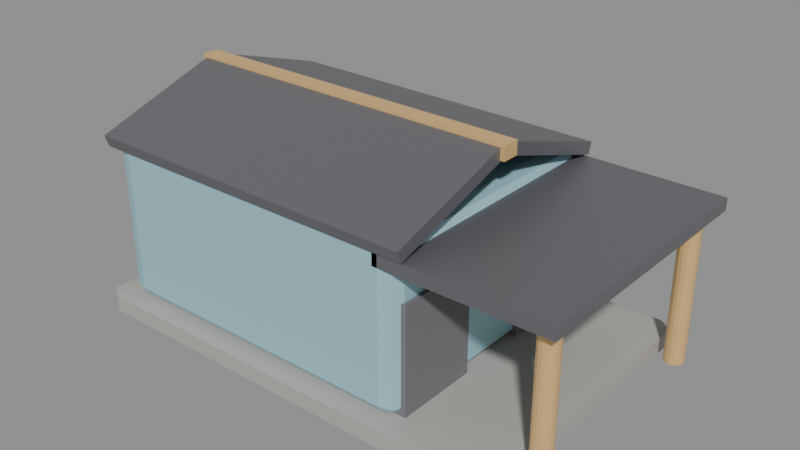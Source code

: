 # Source: terminal-depot.blend  (saved by Blender 5.2.44; exported with 4.5.12 LTS)
import bpy
from mathutils import Matrix  # noqa: F401  (used for matrix-valued properties, if any)

bpy.ops.wm.read_factory_settings(use_empty=True)
scene = bpy.context.scene
scene.name = 'Scene'

# ---- materials (node trees are filled in below, after node groups)
mat_depotfloor = bpy.data.materials.new('DepotFloor')
mat_depotshell = bpy.data.materials.new('DepotShell')
mat_depotroof = bpy.data.materials.new('DepotRoof')
mat_depottrim = bpy.data.materials.new('DepotTrim')
mat_depotbay = bpy.data.materials.new('DepotBay')

# ---- material node trees
mat_depotfloor.use_nodes = True; mat_depotfloor.node_tree.nodes.clear()
_N = mat_depotfloor.node_tree.nodes; _L = mat_depotfloor.node_tree.links
n0 = _N.new('ShaderNodeBsdfPrincipled'); n0.name = 'Principled BSDF'; n0.location = (-200, 100)
n0.inputs[0].default_value = (0.427, 0.416, 0.388, 1.0)
n0.inputs[2].default_value = 0.9
n0.inputs[10].default_value = 0.005
n1 = _N.new('ShaderNodeOutputMaterial'); n1.name = 'Material Output'; n1.location = (200, 100)
_L.new(n0.outputs[0], n1.inputs[0])
n1.is_active_output = True
mat_depotshell.use_nodes = True; mat_depotshell.node_tree.nodes.clear()
_N = mat_depotshell.node_tree.nodes; _L = mat_depotshell.node_tree.links
n0 = _N.new('ShaderNodeBsdfPrincipled'); n0.name = 'Principled BSDF'; n0.location = (-200, 100)
n0.inputs[0].default_value = (0.373, 0.659, 0.741, 1.0)
n0.inputs[1].default_value = 0.2
n0.inputs[10].default_value = 0.005
n1 = _N.new('ShaderNodeOutputMaterial'); n1.name = 'Material Output'; n1.location = (200, 100)
_L.new(n0.outputs[0], n1.inputs[0])
n1.is_active_output = True
mat_depotroof.use_nodes = True; mat_depotroof.node_tree.nodes.clear()
_N = mat_depotroof.node_tree.nodes; _L = mat_depotroof.node_tree.links
n0 = _N.new('ShaderNodeBsdfPrincipled'); n0.name = 'Principled BSDF'; n0.location = (-200, 100)
n0.inputs[0].default_value = (0.18, 0.18, 0.196, 1.0)
n0.inputs[1].default_value = 0.4
n0.inputs[2].default_value = 0.4
n0.inputs[10].default_value = 0.005
n1 = _N.new('ShaderNodeOutputMaterial'); n1.name = 'Material Output'; n1.location = (200, 100)
_L.new(n0.outputs[0], n1.inputs[0])
n1.is_active_output = True
mat_depottrim.use_nodes = True; mat_depottrim.node_tree.nodes.clear()
_N = mat_depottrim.node_tree.nodes; _L = mat_depottrim.node_tree.links
n0 = _N.new('ShaderNodeBsdfPrincipled'); n0.name = 'Principled BSDF'; n0.location = (-200, 100)
n0.inputs[0].default_value = (0.878, 0.569, 0.239, 1.0)
n0.inputs[1].default_value = 0.3
n0.inputs[2].default_value = 0.4
n0.inputs[10].default_value = 0.005
n1 = _N.new('ShaderNodeOutputMaterial'); n1.name = 'Material Output'; n1.location = (200, 100)
_L.new(n0.outputs[0], n1.inputs[0])
n1.is_active_output = True
mat_depotbay.use_nodes = True; mat_depotbay.node_tree.nodes.clear()
_N = mat_depotbay.node_tree.nodes; _L = mat_depotbay.node_tree.links
n0 = _N.new('ShaderNodeBsdfPrincipled'); n0.name = 'Principled BSDF'; n0.location = (-200, 100)
n0.inputs[0].default_value = (0.18, 0.18, 0.196, 1.0)
n0.inputs[2].default_value = 0.7
n0.inputs[10].default_value = 0.005
n1 = _N.new('ShaderNodeOutputMaterial'); n1.name = 'Material Output'; n1.location = (200, 100)
_L.new(n0.outputs[0], n1.inputs[0])
n1.is_active_output = True

# ---- meshes
me_cube = bpy.data.meshes.new('Cube')
me_cube.from_pydata([(-0.5, -0.5, -0.5), (-0.5, -0.5, 0.5), (-0.5, 0.5, -0.5), (-0.5, 0.5, 0.5), (0.5, -0.5, -0.5), (0.5, -0.5, 0.5), (0.5, 0.5, -0.5), (0.5, 0.5, 0.5)], [], [(0, 1, 3, 2), (2, 3, 7, 6), (6, 7, 5, 4), (4, 5, 1, 0), (2, 6, 4, 0), (7, 3, 1, 5)])
_uv = me_cube.uv_layers.new(name='UVMap')
_uv.uv.foreach_set('vector', [0.375, 0.0, 0.625, 0.0, 0.625, 0.25, 0.375, 0.25, 0.375, 0.25, 0.625, 0.25, 0.625, 0.5, 0.375, 0.5, 0.375, 0.5, 0.625, 0.5, 0.625, 0.75, 0.375, 0.75, 0.375, 0.75, 0.625, 0.75, 0.625, 1.0, 0.375, 1.0, 0.125, 0.5, 0.375, 0.5, 0.375, 0.75, 0.125, 0.75, 0.625, 0.5, 0.875, 0.5, 0.875, 0.75, 0.625, 0.75])
me_cube.materials.append(mat_depotfloor)
me_cube.update()
me_cube_001 = bpy.data.meshes.new('Cube.001')
me_cube_001.from_pydata([(-0.5, -0.5, -0.5), (-0.5, -0.5, 0.5), (-0.5, 0.5, -0.5), (-0.5, 0.5, 0.5), (0.5, -0.5, -0.5), (0.5, -0.5, 0.5), (0.5, 0.5, -0.5), (0.5, 0.5, 0.5)], [], [(0, 1, 3, 2), (2, 3, 7, 6), (6, 7, 5, 4), (4, 5, 1, 0), (2, 6, 4, 0), (7, 3, 1, 5)])
_uv = me_cube_001.uv_layers.new(name='UVMap')
_uv.uv.foreach_set('vector', [0.375, 0.0, 0.625, 0.0, 0.625, 0.25, 0.375, 0.25, 0.375, 0.25, 0.625, 0.25, 0.625, 0.5, 0.375, 0.5, 0.375, 0.5, 0.625, 0.5, 0.625, 0.75, 0.375, 0.75, 0.375, 0.75, 0.625, 0.75, 0.625, 1.0, 0.375, 1.0, 0.125, 0.5, 0.375, 0.5, 0.375, 0.75, 0.125, 0.75, 0.625, 0.5, 0.875, 0.5, 0.875, 0.75, 0.625, 0.75])
me_cube_001.materials.append(mat_depotshell)
me_cube_001.update()
me_cube_002 = bpy.data.meshes.new('Cube.002')
me_cube_002.from_pydata([(-0.5, -0.5, -0.5), (-0.5, -0.5, 0.5), (-0.5, 0.5, -0.5), (-0.5, 0.5, 0.5), (0.5, -0.5, -0.5), (0.5, -0.5, 0.5), (0.5, 0.5, -0.5), (0.5, 0.5, 0.5)], [], [(0, 1, 3, 2), (2, 3, 7, 6), (6, 7, 5, 4), (4, 5, 1, 0), (2, 6, 4, 0), (7, 3, 1, 5)])
_uv = me_cube_002.uv_layers.new(name='UVMap')
_uv.uv.foreach_set('vector', [0.375, 0.0, 0.625, 0.0, 0.625, 0.25, 0.375, 0.25, 0.375, 0.25, 0.625, 0.25, 0.625, 0.5, 0.375, 0.5, 0.375, 0.5, 0.625, 0.5, 0.625, 0.75, 0.375, 0.75, 0.375, 0.75, 0.625, 0.75, 0.625, 1.0, 0.375, 1.0, 0.125, 0.5, 0.375, 0.5, 0.375, 0.75, 0.125, 0.75, 0.625, 0.5, 0.875, 0.5, 0.875, 0.75, 0.625, 0.75])
me_cube_002.materials.append(mat_depotroof)
me_cube_002.update()
me_cube_003 = bpy.data.meshes.new('Cube.003')
me_cube_003.from_pydata([(-0.5, -0.5, -0.5), (-0.5, -0.5, 0.5), (-0.5, 0.5, -0.5), (-0.5, 0.5, 0.5), (0.5, -0.5, -0.5), (0.5, -0.5, 0.5), (0.5, 0.5, -0.5), (0.5, 0.5, 0.5)], [], [(0, 1, 3, 2), (2, 3, 7, 6), (6, 7, 5, 4), (4, 5, 1, 0), (2, 6, 4, 0), (7, 3, 1, 5)])
_uv = me_cube_003.uv_layers.new(name='UVMap')
_uv.uv.foreach_set('vector', [0.375, 0.0, 0.625, 0.0, 0.625, 0.25, 0.375, 0.25, 0.375, 0.25, 0.625, 0.25, 0.625, 0.5, 0.375, 0.5, 0.375, 0.5, 0.625, 0.5, 0.625, 0.75, 0.375, 0.75, 0.375, 0.75, 0.625, 0.75, 0.625, 1.0, 0.375, 1.0, 0.125, 0.5, 0.375, 0.5, 0.375, 0.75, 0.125, 0.75, 0.625, 0.5, 0.875, 0.5, 0.875, 0.75, 0.625, 0.75])
me_cube_003.materials.append(mat_depotroof)
me_cube_003.update()
me_cube_004 = bpy.data.meshes.new('Cube.004')
me_cube_004.from_pydata([(-0.5, -0.5, -0.5), (-0.5, -0.5, 0.5), (-0.5, 0.5, -0.5), (-0.5, 0.5, 0.5), (0.5, -0.5, -0.5), (0.5, -0.5, 0.5), (0.5, 0.5, -0.5), (0.5, 0.5, 0.5)], [], [(0, 1, 3, 2), (2, 3, 7, 6), (6, 7, 5, 4), (4, 5, 1, 0), (2, 6, 4, 0), (7, 3, 1, 5)])
_uv = me_cube_004.uv_layers.new(name='UVMap')
_uv.uv.foreach_set('vector', [0.375, 0.0, 0.625, 0.0, 0.625, 0.25, 0.375, 0.25, 0.375, 0.25, 0.625, 0.25, 0.625, 0.5, 0.375, 0.5, 0.375, 0.5, 0.625, 0.5, 0.625, 0.75, 0.375, 0.75, 0.375, 0.75, 0.625, 0.75, 0.625, 1.0, 0.375, 1.0, 0.125, 0.5, 0.375, 0.5, 0.375, 0.75, 0.125, 0.75, 0.625, 0.5, 0.875, 0.5, 0.875, 0.75, 0.625, 0.75])
me_cube_004.materials.append(mat_depottrim)
me_cube_004.update()
me_cube_005 = bpy.data.meshes.new('Cube.005')
me_cube_005.from_pydata([(-0.5, -0.5, -0.5), (-0.5, -0.5, 0.5), (-0.5, 0.5, -0.5), (-0.5, 0.5, 0.5), (0.5, -0.5, -0.5), (0.5, -0.5, 0.5), (0.5, 0.5, -0.5), (0.5, 0.5, 0.5)], [], [(0, 1, 3, 2), (2, 3, 7, 6), (6, 7, 5, 4), (4, 5, 1, 0), (2, 6, 4, 0), (7, 3, 1, 5)])
_uv = me_cube_005.uv_layers.new(name='UVMap')
_uv.uv.foreach_set('vector', [0.375, 0.0, 0.625, 0.0, 0.625, 0.25, 0.375, 0.25, 0.375, 0.25, 0.625, 0.25, 0.625, 0.5, 0.375, 0.5, 0.375, 0.5, 0.625, 0.5, 0.625, 0.75, 0.375, 0.75, 0.375, 0.75, 0.625, 0.75, 0.625, 1.0, 0.375, 1.0, 0.125, 0.5, 0.375, 0.5, 0.375, 0.75, 0.125, 0.75, 0.625, 0.5, 0.875, 0.5, 0.875, 0.75, 0.625, 0.75])
me_cube_005.materials.append(mat_depotroof)
me_cube_005.update()
me_cylinder = bpy.data.meshes.new('Cylinder')
me_cylinder.from_pydata([(0.0, 0.055, -0.43), (0.0, 0.055, 0.43), (0.02105, 0.05081, -0.43), (0.02105, 0.05081, 0.43), (0.03889, 0.03889, -0.43), (0.03889, 0.03889, 0.43), (0.05081, 0.02105, -0.43), (0.05081, 0.02105, 0.43), (0.055, 0.0, -0.43), (0.055, 0.0, 0.43), (0.05081, -0.02105, -0.43), (0.05081, -0.02105, 0.43), (0.03889, -0.03889, -0.43), (0.03889, -0.03889, 0.43), (0.02105, -0.05081, -0.43), (0.02105, -0.05081, 0.43), (0.0, -0.055, -0.43), (0.0, -0.055, 0.43), (-0.02105, -0.05081, -0.43), (-0.02105, -0.05081, 0.43), (-0.03889, -0.03889, -0.43), (-0.03889, -0.03889, 0.43), (-0.05081, -0.02105, -0.43), (-0.05081, -0.02105, 0.43), (-0.055, 0.0, -0.43), (-0.055, 0.0, 0.43), (-0.05081, 0.02105, -0.43), (-0.05081, 0.02105, 0.43), (-0.03889, 0.03889, -0.43), (-0.03889, 0.03889, 0.43), (-0.02105, 0.05081, -0.43), (-0.02105, 0.05081, 0.43)], [], [(0, 1, 3, 2), (2, 3, 5, 4), (4, 5, 7, 6), (6, 7, 9, 8), (8, 9, 11, 10), (10, 11, 13, 12), (12, 13, 15, 14), (14, 15, 17, 16), (16, 17, 19, 18), (18, 19, 21, 20), (20, 21, 23, 22), (22, 23, 25, 24), (24, 25, 27, 26), (26, 27, 29, 28), (3, 1, 31, 29, 27, 25, 23, 21, 19, 17, 15, 13, 11, 9, 7, 5), (28, 29, 31, 30), (30, 31, 1, 0), (0, 2, 4, 6, 8, 10, 12, 14, 16, 18, 20, 22, 24, 26, 28, 30)])
_uv = me_cylinder.uv_layers.new(name='UVMap')
_uv.uv.foreach_set('vector', [1.0, 0.5, 1.0, 1.0, 0.9375, 1.0, 0.9375, 0.5, 0.9375, 0.5, 0.9375, 1.0, 0.875, 1.0, 0.875, 0.5, 0.875, 0.5, 0.875, 1.0, 0.8125, 1.0, 0.8125, 0.5, 0.8125, 0.5, 0.8125, 1.0, 0.75, 1.0, 0.75, 0.5, 0.75, 0.5, 0.75, 1.0, 0.6875, 1.0, 0.6875, 0.5, 0.6875, 0.5, 0.6875, 1.0, 0.625, 1.0, 0.625, 0.5, 0.625, 0.5, 0.625, 1.0, 0.5625, 1.0, 0.5625, 0.5, 0.5625, 0.5, 0.5625, 1.0, 0.5, 1.0, 0.5, 0.5, 0.5, 0.5, 0.5, 1.0, 0.4375, 1.0, 0.4375, 0.5, 0.4375, 0.5, 0.4375, 1.0, 0.375, 1.0, 0.375, 0.5, 0.375, 0.5, 0.375, 1.0, 0.3125, 1.0, 0.3125, 0.5, 0.3125, 0.5, 0.3125, 1.0, 0.25, 1.0, 0.25, 0.5, 0.25, 0.5, 0.25, 1.0, 0.1875, 1.0, 0.1875, 0.5, 0.1875, 0.5, 0.1875, 1.0, 0.125, 1.0, 0.125, 0.5, 0.3418, 0.4717, 0.25, 0.49, 0.1582, 0.4717, 0.08029, 0.4197, 0.02827, 0.3418, 0.01, 0.25, 0.02827, 0.1582, 0.08029, 0.08029, 0.1582, 0.02827, 0.25, 0.01, 0.3418, 0.02827, 0.4197, 0.08029, 0.4717, 0.1582, 0.49, 0.25, 0.4717, 0.3418, 0.4197, 0.4197, 0.125, 0.5, 0.125, 1.0, 0.0625, 1.0, 0.0625, 0.5, 0.0625, 0.5, 0.0625, 1.0, 0.0, 1.0, 0.0, 0.5, 0.75, 0.49, 0.8418, 0.4717, 0.9197, 0.4197, 0.9717, 0.3418, 0.99, 0.25, 0.9717, 0.1582, 0.9197, 0.08029, 0.8418, 0.02827, 0.75, 0.01, 0.6582, 0.02827, 0.5803, 0.08029, 0.5283, 0.1582, 0.51, 0.25, 0.5283, 0.3418, 0.5803, 0.4197, 0.6582, 0.4717])
me_cylinder.materials.append(mat_depottrim)
me_cylinder.update()
me_cylinder_001 = bpy.data.meshes.new('Cylinder.001')
me_cylinder_001.from_pydata([(0.0, 0.055, -0.43), (0.0, 0.055, 0.43), (0.02105, 0.05081, -0.43), (0.02105, 0.05081, 0.43), (0.03889, 0.03889, -0.43), (0.03889, 0.03889, 0.43), (0.05081, 0.02105, -0.43), (0.05081, 0.02105, 0.43), (0.055, 0.0, -0.43), (0.055, 0.0, 0.43), (0.05081, -0.02105, -0.43), (0.05081, -0.02105, 0.43), (0.03889, -0.03889, -0.43), (0.03889, -0.03889, 0.43), (0.02105, -0.05081, -0.43), (0.02105, -0.05081, 0.43), (0.0, -0.055, -0.43), (0.0, -0.055, 0.43), (-0.02105, -0.05081, -0.43), (-0.02105, -0.05081, 0.43), (-0.03889, -0.03889, -0.43), (-0.03889, -0.03889, 0.43), (-0.05081, -0.02105, -0.43), (-0.05081, -0.02105, 0.43), (-0.055, 0.0, -0.43), (-0.055, 0.0, 0.43), (-0.05081, 0.02105, -0.43), (-0.05081, 0.02105, 0.43), (-0.03889, 0.03889, -0.43), (-0.03889, 0.03889, 0.43), (-0.02105, 0.05081, -0.43), (-0.02105, 0.05081, 0.43)], [], [(0, 1, 3, 2), (2, 3, 5, 4), (4, 5, 7, 6), (6, 7, 9, 8), (8, 9, 11, 10), (10, 11, 13, 12), (12, 13, 15, 14), (14, 15, 17, 16), (16, 17, 19, 18), (18, 19, 21, 20), (20, 21, 23, 22), (22, 23, 25, 24), (24, 25, 27, 26), (26, 27, 29, 28), (3, 1, 31, 29, 27, 25, 23, 21, 19, 17, 15, 13, 11, 9, 7, 5), (28, 29, 31, 30), (30, 31, 1, 0), (0, 2, 4, 6, 8, 10, 12, 14, 16, 18, 20, 22, 24, 26, 28, 30)])
_uv = me_cylinder_001.uv_layers.new(name='UVMap')
_uv.uv.foreach_set('vector', [1.0, 0.5, 1.0, 1.0, 0.9375, 1.0, 0.9375, 0.5, 0.9375, 0.5, 0.9375, 1.0, 0.875, 1.0, 0.875, 0.5, 0.875, 0.5, 0.875, 1.0, 0.8125, 1.0, 0.8125, 0.5, 0.8125, 0.5, 0.8125, 1.0, 0.75, 1.0, 0.75, 0.5, 0.75, 0.5, 0.75, 1.0, 0.6875, 1.0, 0.6875, 0.5, 0.6875, 0.5, 0.6875, 1.0, 0.625, 1.0, 0.625, 0.5, 0.625, 0.5, 0.625, 1.0, 0.5625, 1.0, 0.5625, 0.5, 0.5625, 0.5, 0.5625, 1.0, 0.5, 1.0, 0.5, 0.5, 0.5, 0.5, 0.5, 1.0, 0.4375, 1.0, 0.4375, 0.5, 0.4375, 0.5, 0.4375, 1.0, 0.375, 1.0, 0.375, 0.5, 0.375, 0.5, 0.375, 1.0, 0.3125, 1.0, 0.3125, 0.5, 0.3125, 0.5, 0.3125, 1.0, 0.25, 1.0, 0.25, 0.5, 0.25, 0.5, 0.25, 1.0, 0.1875, 1.0, 0.1875, 0.5, 0.1875, 0.5, 0.1875, 1.0, 0.125, 1.0, 0.125, 0.5, 0.3418, 0.4717, 0.25, 0.49, 0.1582, 0.4717, 0.08029, 0.4197, 0.02827, 0.3418, 0.01, 0.25, 0.02827, 0.1582, 0.08029, 0.08029, 0.1582, 0.02827, 0.25, 0.01, 0.3418, 0.02827, 0.4197, 0.08029, 0.4717, 0.1582, 0.49, 0.25, 0.4717, 0.3418, 0.4197, 0.4197, 0.125, 0.5, 0.125, 1.0, 0.0625, 1.0, 0.0625, 0.5, 0.0625, 0.5, 0.0625, 1.0, 0.0, 1.0, 0.0, 0.5, 0.75, 0.49, 0.8418, 0.4717, 0.9197, 0.4197, 0.9717, 0.3418, 0.99, 0.25, 0.9717, 0.1582, 0.9197, 0.08029, 0.8418, 0.02827, 0.75, 0.01, 0.6582, 0.02827, 0.5803, 0.08029, 0.5283, 0.1582, 0.51, 0.25, 0.5283, 0.3418, 0.5803, 0.4197, 0.6582, 0.4717])
me_cylinder_001.materials.append(mat_depottrim)
me_cylinder_001.update()
me_cube_006 = bpy.data.meshes.new('Cube.006')
me_cube_006.from_pydata([(-0.5, -0.5, -0.5), (-0.5, -0.5, 0.5), (-0.5, 0.5, -0.5), (-0.5, 0.5, 0.5), (0.5, -0.5, -0.5), (0.5, -0.5, 0.5), (0.5, 0.5, -0.5), (0.5, 0.5, 0.5)], [], [(0, 1, 3, 2), (2, 3, 7, 6), (6, 7, 5, 4), (4, 5, 1, 0), (2, 6, 4, 0), (7, 3, 1, 5)])
_uv = me_cube_006.uv_layers.new(name='UVMap')
_uv.uv.foreach_set('vector', [0.375, 0.0, 0.625, 0.0, 0.625, 0.25, 0.375, 0.25, 0.375, 0.25, 0.625, 0.25, 0.625, 0.5, 0.375, 0.5, 0.375, 0.5, 0.625, 0.5, 0.625, 0.75, 0.375, 0.75, 0.375, 0.75, 0.625, 0.75, 0.625, 1.0, 0.375, 1.0, 0.125, 0.5, 0.375, 0.5, 0.375, 0.75, 0.125, 0.75, 0.625, 0.5, 0.875, 0.5, 0.875, 0.75, 0.625, 0.75])
me_cube_006.materials.append(mat_depotbay)
me_cube_006.update()
me_cube_007 = bpy.data.meshes.new('Cube.007')
me_cube_007.from_pydata([(-0.5, -0.5, -0.5), (-0.5, -0.5, 0.5), (-0.5, 0.5, -0.5), (-0.5, 0.5, 0.5), (0.5, -0.5, -0.5), (0.5, -0.5, 0.5), (0.5, 0.5, -0.5), (0.5, 0.5, 0.5)], [], [(0, 1, 3, 2), (2, 3, 7, 6), (6, 7, 5, 4), (4, 5, 1, 0), (2, 6, 4, 0), (7, 3, 1, 5)])
_uv = me_cube_007.uv_layers.new(name='UVMap')
_uv.uv.foreach_set('vector', [0.375, 0.0, 0.625, 0.0, 0.625, 0.25, 0.375, 0.25, 0.375, 0.25, 0.625, 0.25, 0.625, 0.5, 0.375, 0.5, 0.375, 0.5, 0.625, 0.5, 0.625, 0.75, 0.375, 0.75, 0.375, 0.75, 0.625, 0.75, 0.625, 1.0, 0.375, 1.0, 0.125, 0.5, 0.375, 0.5, 0.375, 0.75, 0.125, 0.75, 0.625, 0.5, 0.875, 0.5, 0.875, 0.75, 0.625, 0.75])
me_cube_007.materials.append(mat_depotbay)
me_cube_007.update()

# ---- objects
ob_depot_slab = bpy.data.objects.new('depot_slab', me_cube)
ob_depot_hall = bpy.data.objects.new('depot_hall', me_cube_001)
ob_depot_roof = bpy.data.objects.new('depot_roof', me_cube_002)
ob_depot_roof_001 = bpy.data.objects.new('depot_roof.001', me_cube_003)
ob_depot_ridge = bpy.data.objects.new('depot_ridge', me_cube_004)
ob_depot_canopy = bpy.data.objects.new('depot_canopy', me_cube_005)
ob_depot_post = bpy.data.objects.new('depot_post', me_cylinder)
ob_depot_post_001 = bpy.data.objects.new('depot_post.001', me_cylinder_001)
ob_depot_bay = bpy.data.objects.new('depot_bay', me_cube_006)
ob_depot_bay_001 = bpy.data.objects.new('depot_bay.001', me_cube_007)

# ---- transforms, parenting, visibility, modifiers, constraints
ob_depot_slab.location = (0.0, 0.0, 0.05)
ob_depot_slab.scale = (2.6, 1.7, 0.1)
_m = ob_depot_slab.modifiers.new('Bevel', 'BEVEL')
_m.width = 0.03
_m.width_pct = 0.03
ob_depot_hall.location = (-0.25, 0.0, 0.55)
ob_depot_hall.scale = (1.9, 1.5, 0.9)
_m = ob_depot_hall.modifiers.new('Bevel', 'BEVEL')
_m.width = 0.05
_m.width_pct = 0.05
_m.segments = 2
ob_depot_roof.location = (-0.25, 0.38, 1.12)
ob_depot_roof.rotation_euler = (-0.3142, 0.0, 0.0)
ob_depot_roof.scale = (2.0, 0.82, 0.07)
ob_depot_roof_001.location = (-0.25, -0.38, 1.12)
ob_depot_roof_001.rotation_euler = (0.3142, 0.0, 0.0)
ob_depot_roof_001.scale = (2.0, 0.82, 0.07)
ob_depot_ridge.location = (-0.25, 0.0, 1.24)
ob_depot_ridge.scale = (2.05, 0.1, 0.08)
ob_depot_canopy.location = (1.05, 0.0, 0.92)
ob_depot_canopy.scale = (0.95, 1.5, 0.07)
ob_depot_post.location = (1.42, 0.62, 0.48)
ob_depot_post_001.location = (1.42, -0.62, 0.48)
ob_depot_bay.location = (0.68, 0.45, 0.4)
ob_depot_bay.scale = (0.08, 0.48, 0.62)
ob_depot_bay_001.location = (0.68, -0.45, 0.4)
ob_depot_bay_001.scale = (0.08, 0.48, 0.62)

# ---- collection membership
scene.collection.objects.link(ob_depot_slab)
scene.collection.objects.link(ob_depot_hall)
scene.collection.objects.link(ob_depot_roof)
scene.collection.objects.link(ob_depot_roof_001)
scene.collection.objects.link(ob_depot_ridge)
scene.collection.objects.link(ob_depot_canopy)
scene.collection.objects.link(ob_depot_post)
scene.collection.objects.link(ob_depot_post_001)
scene.collection.objects.link(ob_depot_bay)
scene.collection.objects.link(ob_depot_bay_001)

# ---- scene / render settings (as saved in the file)
scene.frame_start = 1; scene.frame_end = 250; scene.frame_set(1)
scene.render.engine = 'BLENDER_EEVEE_NEXT'
scene.render.bake_bias = 0.0
scene.render.bake_samples = 0
scene.render.compositor_device = 'GPU'
scene.eevee.use_volume_custom_range = False
scene.eevee.fast_gi_thickness_near = 0.1
scene.eevee.fast_gi_thickness_far = 0.0
scene.eevee.ray_tracing_options.screen_trace_thickness = 0.1
bpy.context.view_layer.update()

# ---- added for rendering (the .blend has no active camera and no usable light): camera, sun + grey world if the file has none
cam_auto = bpy.data.cameras.new('AutoCamera')
cam_auto.lens = 50.0
cam_auto.sensor_width = 36.0
cam_auto.clip_end = 1000.0
ob_auto_camera = bpy.data.objects.new('AutoCamera', cam_auto)
scene.collection.objects.link(ob_auto_camera)
ob_auto_camera.location = (3.38484, -3.92681, 3.25787)
ob_auto_camera.rotation_euler = (1.09748, -7.21219e-08, 0.694738)
scene.camera = ob_auto_camera
light_auto_sun = bpy.data.lights.new('AutoSun', 'SUN')
light_auto_sun.energy = 3.0
light_auto_sun.angle = 0.0523599
ob_auto_sun = bpy.data.objects.new('AutoSun', light_auto_sun)
scene.collection.objects.link(ob_auto_sun)
ob_auto_sun.rotation_euler = (0.872665, 0.174533, 0.523599)
if scene.world is None:
    world_auto = bpy.data.worlds.new('AutoWorld')
    world_auto.color = (0.3, 0.3, 0.3)
    scene.world = world_auto
bpy.context.view_layer.update()

